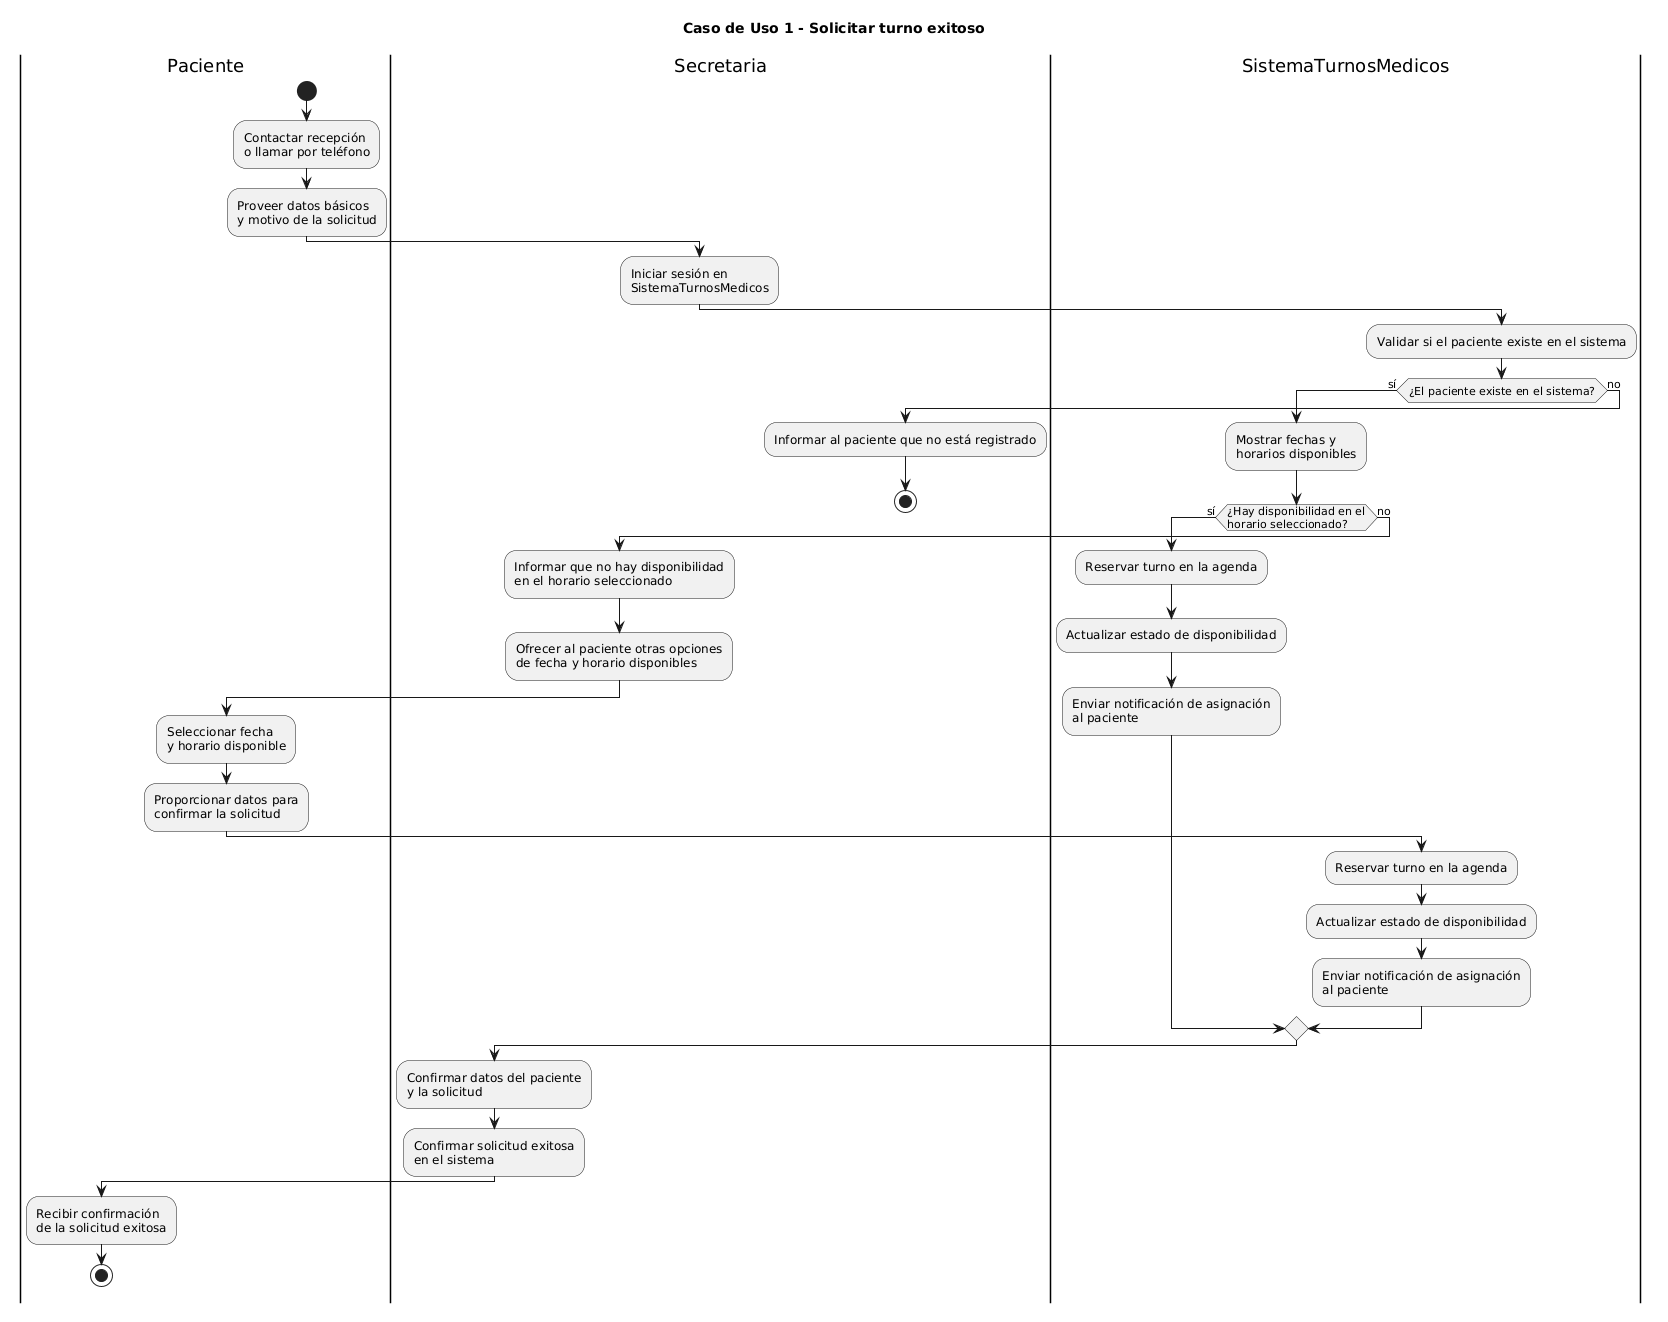

The diagram above was rendered by PlantUML. Its source (embedded in the PNG):
@startuml
title Caso de Uso 1 - Solicitar turno exitoso

|Paciente|
start
:Contactar recepción\no llamar por teléfono;
:Proveer datos básicos\ny motivo de la solicitud;

|Secretaria|
:Iniciar sesión en\nSistemaTurnosMedicos;

|SistemaTurnosMedicos|
:Validar si el paciente existe en el sistema;

if (¿El paciente existe en el sistema?) then (sí)

  :Mostrar fechas y\nhorarios disponibles;

  if (¿Hay disponibilidad en el\nhorario seleccionado?) then (sí)

    :Reservar turno en la agenda;
    :Actualizar estado de disponibilidad;
    :Enviar notificación de asignación\nal paciente;

  else (no)

    |Secretaria|
    :Informar que no hay disponibilidad\nen el horario seleccionado;
    :Ofrecer al paciente otras opciones\nde fecha y horario disponibles;

    |Paciente|
    :Seleccionar fecha\ny horario disponible;
    :Proporcionar datos para\nconfirmar la solicitud;

    |SistemaTurnosMedicos|
    :Reservar turno en la agenda;
    :Actualizar estado de disponibilidad;
    :Enviar notificación de asignación\nal paciente;

  endif

  |Secretaria|
  :Confirmar datos del paciente\ny la solicitud;
  :Confirmar solicitud exitosa\nen el sistema;

  |Paciente|
  :Recibir confirmación\nde la solicitud exitosa;

  stop

else (no)

  |Secretaria|
  :Informar al paciente que no está registrado;

  stop

endif
@enduml